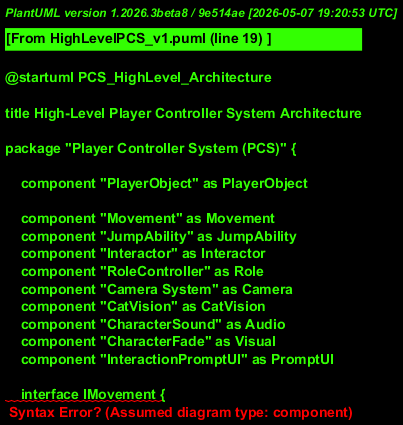

The diagram above was rendered by PlantUML. Its source (embedded in the PNG):
@startuml PCS_HighLevel_Architecture

title High-Level Player Controller System Architecture

package "Player Controller System (PCS)" {

    component "PlayerObject" as PlayerObject

    component "Movement" as Movement
    component "JumpAbility" as JumpAbility
    component "Interactor" as Interactor
    component "RoleController" as Role
    component "Camera System" as Camera
    component "CatVision" as CatVision
    component "CharacterSound" as Audio
    component "CharacterFade" as Visual
    component "InteractionPromptUI" as PromptUI

    interface IMovement {
        + Move(Vector2): void}
    interface "ISprint" as ISprint
    interface "IInteractable" as IInteractable

    PlayerObject --> Movement
    PlayerObject --> JumpAbility
    PlayerObject --> Interactor
    PlayerObject --> Camera
    PlayerObject --> Role
    PlayerObject --> CatVision
    PlayerObject --> Audio
    PlayerObject --> Visual

    Movement ..|> IMovement
    Movement ..|> ISprint

    JumpAbility --> Movement : sets vertical velocity

    Interactor ..> IInteractable : detects / invokes
    Interactor --> PromptUI : shows prompts

    Role --> Movement : applies role stats
    Role --> CatVision : restricts ability by role

    CatVision --> Movement : modifies speed
    CatVision --> Camera : modifies zoom
}

package "Gameplay Objects" {

    component "Buttons, Keys, Movable Boxes, Rotatable Objects, Activation Pads, Moving Platforms" as InteractableObject

    interface "IActivatable" as IActivatable
    interface "IActivationState" as IActivationState
    interface "IInteractCondition" as IInteractCondition

    InteractableObject ..|> IInteractable

    InteractableObject ..|> IActivationState

    InteractableObject ..> IActivatable : activates targets
    IInteractCondition ..> IActivationState : checks state
}

Interactor ..> InteractableObject

@enduml